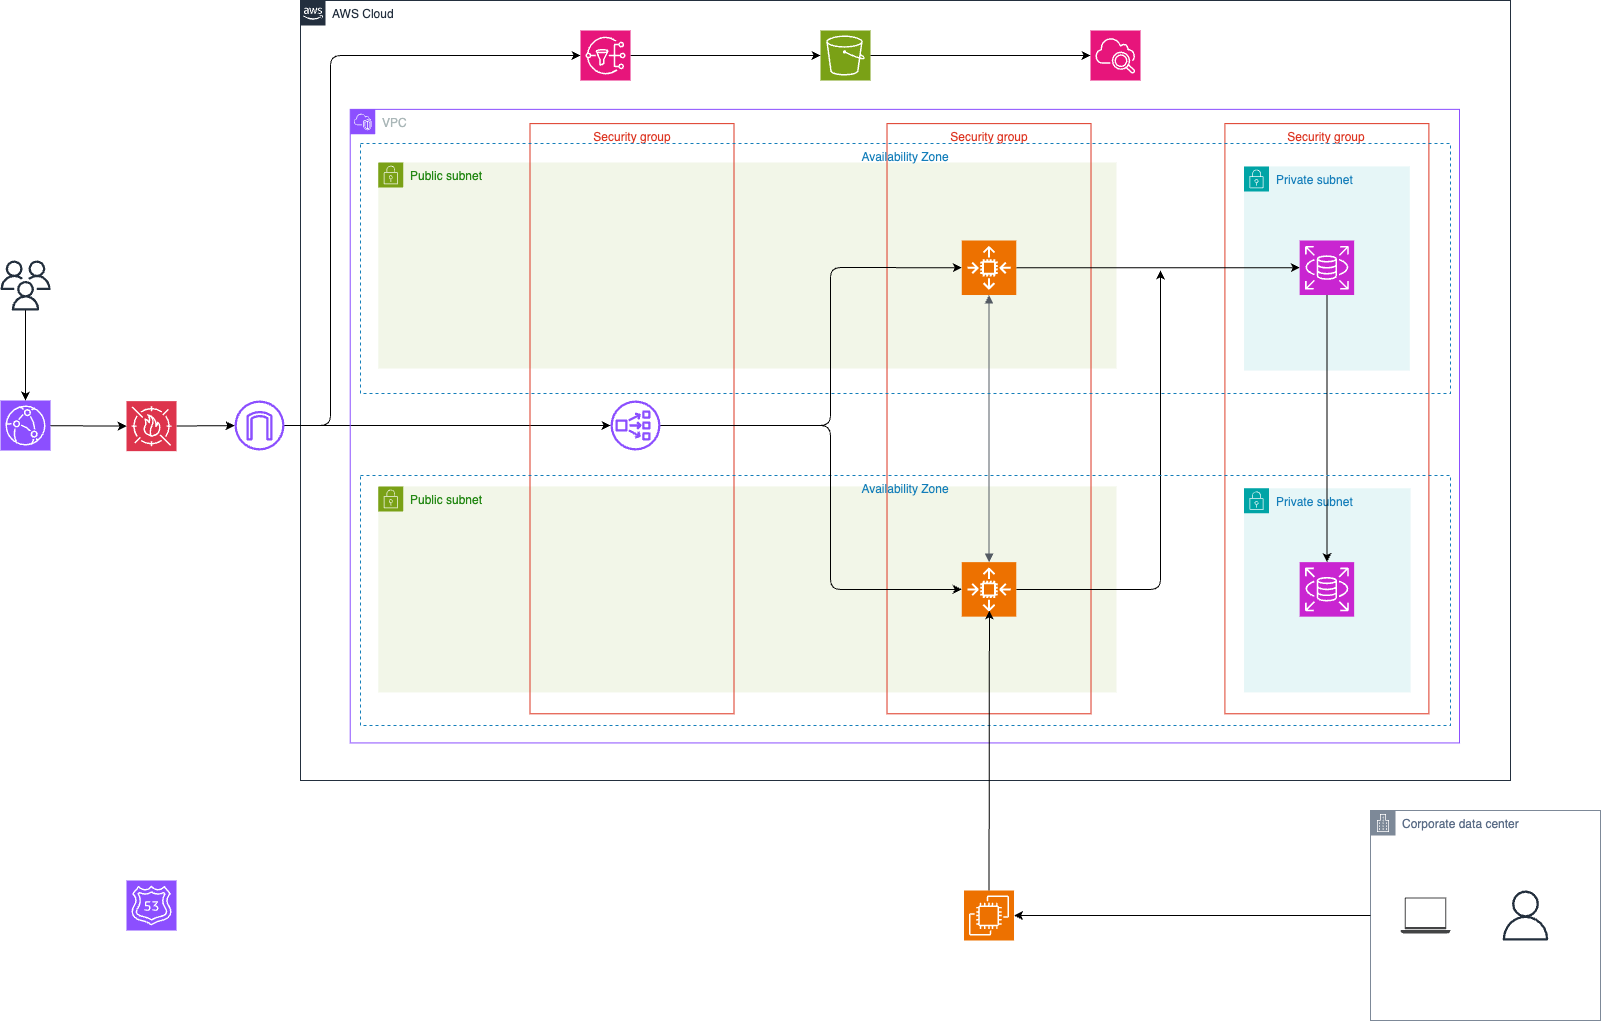

The diagram above was exported from draw.io. Its source (the exported page's mxGraphModel, read from the mxfile embedded in the PNG):
<mxGraphModel dx="1749" dy="1164" grid="1" gridSize="10" guides="1" tooltips="1" connect="1" arrows="1" fold="1" page="1" pageScale="1" pageWidth="1654" pageHeight="1169" math="0" shadow="0">
  <root>
    <mxCell id="0" />
    <mxCell id="1" parent="0" />
    <mxCell id="14" value="" style="sketch=0;points=[[0,0,0],[0.25,0,0],[0.5,0,0],[0.75,0,0],[1,0,0],[0,1,0],[0.25,1,0],[0.5,1,0],[0.75,1,0],[1,1,0],[0,0.25,0],[0,0.5,0],[0,0.75,0],[1,0.25,0],[1,0.5,0],[1,0.75,0]];outlineConnect=0;fontColor=#232F3E;fillColor=#7AA116;strokeColor=#ffffff;dashed=0;verticalLabelPosition=bottom;verticalAlign=top;align=center;html=1;fontSize=12;fontStyle=0;aspect=fixed;shape=mxgraph.aws4.resourceIcon;resIcon=mxgraph.aws4.s3;container=0;" parent="1" vertex="1">
      <mxGeometry x="830" y="140" width="50" height="50" as="geometry" />
    </mxCell>
    <mxCell id="42" style="edgeStyle=none;html=1;" parent="1" source="20" target="41" edge="1">
      <mxGeometry relative="1" as="geometry" />
    </mxCell>
    <mxCell id="20" value="" style="sketch=0;outlineConnect=0;fontColor=#232F3E;gradientColor=none;fillColor=#8C4FFF;strokeColor=none;dashed=0;verticalLabelPosition=bottom;verticalAlign=top;align=center;html=1;fontSize=12;fontStyle=0;aspect=fixed;pointerEvents=1;shape=mxgraph.aws4.internet_gateway;container=0;" parent="1" vertex="1">
      <mxGeometry x="244" y="510" width="50" height="50" as="geometry" />
    </mxCell>
    <mxCell id="27" value="" style="sketch=0;outlineConnect=0;fontColor=#232F3E;gradientColor=none;fillColor=#232F3D;strokeColor=none;dashed=0;verticalLabelPosition=bottom;verticalAlign=top;align=center;html=1;fontSize=12;fontStyle=0;aspect=fixed;pointerEvents=1;shape=mxgraph.aws4.users;container=0;" parent="1" vertex="1">
      <mxGeometry x="10" y="370" width="50" height="50" as="geometry" />
    </mxCell>
    <mxCell id="32" value="" style="sketch=0;points=[[0,0,0],[0.25,0,0],[0.5,0,0],[0.75,0,0],[1,0,0],[0,1,0],[0.25,1,0],[0.5,1,0],[0.75,1,0],[1,1,0],[0,0.25,0],[0,0.5,0],[0,0.75,0],[1,0.25,0],[1,0.5,0],[1,0.75,0]];outlineConnect=0;fontColor=#232F3E;fillColor=#8C4FFF;strokeColor=#ffffff;dashed=0;verticalLabelPosition=bottom;verticalAlign=top;align=center;html=1;fontSize=12;fontStyle=0;aspect=fixed;shape=mxgraph.aws4.resourceIcon;resIcon=mxgraph.aws4.route_53;container=0;" parent="1" vertex="1">
      <mxGeometry x="136" y="990" width="50" height="50" as="geometry" />
    </mxCell>
    <mxCell id="33" value="" style="sketch=0;points=[[0,0,0],[0.25,0,0],[0.5,0,0],[0.75,0,0],[1,0,0],[0,1,0],[0.25,1,0],[0.5,1,0],[0.75,1,0],[1,1,0],[0,0.25,0],[0,0.5,0],[0,0.75,0],[1,0.25,0],[1,0.5,0],[1,0.75,0]];outlineConnect=0;fontColor=#232F3E;fillColor=#8C4FFF;strokeColor=#ffffff;dashed=0;verticalLabelPosition=bottom;verticalAlign=top;align=center;html=1;fontSize=12;fontStyle=0;aspect=fixed;shape=mxgraph.aws4.resourceIcon;resIcon=mxgraph.aws4.cloudfront;container=0;" parent="1" vertex="1">
      <mxGeometry x="10" y="510" width="50" height="50" as="geometry" />
    </mxCell>
    <mxCell id="2" value="AWS Cloud" style="points=[[0,0],[0.25,0],[0.5,0],[0.75,0],[1,0],[1,0.25],[1,0.5],[1,0.75],[1,1],[0.75,1],[0.5,1],[0.25,1],[0,1],[0,0.75],[0,0.5],[0,0.25]];outlineConnect=0;gradientColor=none;html=1;whiteSpace=wrap;fontSize=12;fontStyle=0;container=0;pointerEvents=0;collapsible=0;recursiveResize=0;shape=mxgraph.aws4.group;grIcon=mxgraph.aws4.group_aws_cloud_alt;strokeColor=#232F3E;fillColor=none;verticalAlign=top;align=left;spacingLeft=30;fontColor=#232F3E;dashed=0;" parent="1" vertex="1">
      <mxGeometry x="310" y="110" width="1210" height="780" as="geometry" />
    </mxCell>
    <mxCell id="18" value="" style="sketch=0;points=[[0,0,0],[0.25,0,0],[0.5,0,0],[0.75,0,0],[1,0,0],[0,1,0],[0.25,1,0],[0.5,1,0],[0.75,1,0],[1,1,0],[0,0.25,0],[0,0.5,0],[0,0.75,0],[1,0.25,0],[1,0.5,0],[1,0.75,0]];outlineConnect=0;fontColor=#232F3E;fillColor=#ED7100;strokeColor=#ffffff;dashed=0;verticalLabelPosition=bottom;verticalAlign=top;align=center;html=1;fontSize=12;fontStyle=0;aspect=fixed;shape=mxgraph.aws4.resourceIcon;resIcon=mxgraph.aws4.ec2;container=0;" parent="1" vertex="1">
      <mxGeometry x="973.51" y="1000" width="50" height="50" as="geometry" />
    </mxCell>
    <mxCell id="23" value="Corporate data center" style="points=[[0,0],[0.25,0],[0.5,0],[0.75,0],[1,0],[1,0.25],[1,0.5],[1,0.75],[1,1],[0.75,1],[0.5,1],[0.25,1],[0,1],[0,0.75],[0,0.5],[0,0.25]];outlineConnect=0;gradientColor=none;html=1;whiteSpace=wrap;fontSize=12;fontStyle=0;container=0;pointerEvents=0;collapsible=0;recursiveResize=0;shape=mxgraph.aws4.group;grIcon=mxgraph.aws4.group_corporate_data_center;strokeColor=#7D8998;fillColor=none;verticalAlign=top;align=left;spacingLeft=30;fontColor=#5A6C86;dashed=0;" parent="1" vertex="1">
      <mxGeometry x="1380" y="920" width="230" height="210" as="geometry" />
    </mxCell>
    <mxCell id="25" value="" style="sketch=0;pointerEvents=1;shadow=0;dashed=0;html=1;strokeColor=none;fillColor=#434445;aspect=fixed;labelPosition=center;verticalLabelPosition=bottom;verticalAlign=top;align=center;outlineConnect=0;shape=mxgraph.vvd.laptop;container=0;" parent="1" vertex="1">
      <mxGeometry x="1410" y="1007" width="50" height="36" as="geometry" />
    </mxCell>
    <mxCell id="26" style="edgeStyle=none;html=1;entryX=1;entryY=0.5;entryDx=0;entryDy=0;entryPerimeter=0;" parent="1" source="23" target="18" edge="1">
      <mxGeometry relative="1" as="geometry" />
    </mxCell>
    <mxCell id="41" value="" style="sketch=0;outlineConnect=0;fontColor=#232F3E;gradientColor=none;fillColor=#8C4FFF;strokeColor=none;dashed=0;verticalLabelPosition=bottom;verticalAlign=top;align=center;html=1;fontSize=12;fontStyle=0;aspect=fixed;pointerEvents=1;shape=mxgraph.aws4.network_load_balancer;container=0;" parent="1" vertex="1">
      <mxGeometry x="620" y="510" width="50" height="50" as="geometry" />
    </mxCell>
    <mxCell id="6" value="Public subnet" style="points=[[0,0],[0.25,0],[0.5,0],[0.75,0],[1,0],[1,0.25],[1,0.5],[1,0.75],[1,1],[0.75,1],[0.5,1],[0.25,1],[0,1],[0,0.75],[0,0.5],[0,0.25]];outlineConnect=0;gradientColor=none;html=1;whiteSpace=wrap;fontSize=12;fontStyle=0;container=0;pointerEvents=0;collapsible=0;recursiveResize=0;shape=mxgraph.aws4.group;grIcon=mxgraph.aws4.group_security_group;grStroke=0;strokeColor=#7AA116;fillColor=#F2F6E8;verticalAlign=top;align=left;spacingLeft=30;fontColor=#248814;dashed=0;" parent="1" vertex="1">
      <mxGeometry x="387.77660695468916" y="271.9890510948905" width="738.2402528977871" height="206.00364963503648" as="geometry" />
    </mxCell>
    <mxCell id="8" value="VPC" style="points=[[0,0],[0.25,0],[0.5,0],[0.75,0],[1,0],[1,0.25],[1,0.5],[1,0.75],[1,1],[0.75,1],[0.5,1],[0.25,1],[0,1],[0,0.75],[0,0.5],[0,0.25]];outlineConnect=0;gradientColor=none;html=1;whiteSpace=wrap;fontSize=12;fontStyle=0;container=0;pointerEvents=0;collapsible=0;recursiveResize=0;shape=mxgraph.aws4.group;grIcon=mxgraph.aws4.group_vpc2;strokeColor=#8C4FFF;fillColor=none;verticalAlign=top;align=left;spacingLeft=30;fontColor=#AAB7B8;dashed=0;" parent="1" vertex="1">
      <mxGeometry x="359.7260273972603" y="218.86861313868613" width="1109.2729188619599" height="633.5583941605838" as="geometry" />
    </mxCell>
    <mxCell id="7" value="Public subnet" style="points=[[0,0],[0.25,0],[0.5,0],[0.75,0],[1,0],[1,0.25],[1,0.5],[1,0.75],[1,1],[0.75,1],[0.5,1],[0.25,1],[0,1],[0,0.75],[0,0.5],[0,0.25]];outlineConnect=0;gradientColor=none;html=1;whiteSpace=wrap;fontSize=12;fontStyle=0;container=0;pointerEvents=0;collapsible=0;recursiveResize=0;shape=mxgraph.aws4.group;grIcon=mxgraph.aws4.group_security_group;grStroke=0;strokeColor=#7AA116;fillColor=#F2F6E8;verticalAlign=top;align=left;spacingLeft=30;fontColor=#248814;dashed=0;" parent="1" vertex="1">
      <mxGeometry x="387.77660695468916" y="595.8941605839416" width="738.2402528977871" height="206.00364963503648" as="geometry" />
    </mxCell>
    <mxCell id="5" value="Private subnet" style="points=[[0,0],[0.25,0],[0.5,0],[0.75,0],[1,0],[1,0.25],[1,0.5],[1,0.75],[1,1],[0.75,1],[0.5,1],[0.25,1],[0,1],[0,0.75],[0,0.5],[0,0.25]];outlineConnect=0;gradientColor=none;html=1;whiteSpace=wrap;fontSize=12;fontStyle=0;container=0;pointerEvents=0;collapsible=0;recursiveResize=0;shape=mxgraph.aws4.group;grIcon=mxgraph.aws4.group_security_group;grStroke=0;strokeColor=#00A4A6;fillColor=#E6F6F7;verticalAlign=top;align=left;spacingLeft=30;fontColor=#147EBA;dashed=0;" parent="1" vertex="1">
      <mxGeometry x="1253.52" y="275.88" width="165.75" height="204.12" as="geometry" />
    </mxCell>
    <mxCell id="13" value="Security group" style="fillColor=none;strokeColor=#DD3522;verticalAlign=top;fontStyle=0;fontColor=#DD3522;whiteSpace=wrap;html=1;movable=1;resizable=1;rotatable=1;deletable=1;editable=1;locked=0;connectable=1;container=0;" parent="1" vertex="1">
      <mxGeometry x="1234.394099051633" y="233.12043795620437" width="204.00421496311907" height="590.155109489051" as="geometry" />
    </mxCell>
    <mxCell id="11" value="Security group" style="fillColor=none;strokeColor=#DD3522;verticalAlign=top;fontStyle=0;fontColor=#DD3522;whiteSpace=wrap;html=1;container=0;" parent="1" vertex="1">
      <mxGeometry x="539.5047418335089" y="233.12043795620437" width="204.00421496311907" height="590.155109489051" as="geometry" />
    </mxCell>
    <mxCell id="12" value="Security group" style="fillColor=none;strokeColor=#DD3522;verticalAlign=top;fontStyle=0;fontColor=#DD3522;whiteSpace=wrap;html=1;container=0;" parent="1" vertex="1">
      <mxGeometry x="896.5121180189673" y="233.12244525547445" width="204.00421496311907" height="590.155109489051" as="geometry" />
    </mxCell>
    <mxCell id="75" style="edgeStyle=none;html=1;" parent="1" source="43" edge="1">
      <mxGeometry relative="1" as="geometry">
        <mxPoint x="1170" y="380" as="targetPoint" />
        <Array as="points">
          <mxPoint x="1170" y="699" />
        </Array>
      </mxGeometry>
    </mxCell>
    <mxCell id="43" value="" style="sketch=0;points=[[0,0,0],[0.25,0,0],[0.5,0,0],[0.75,0,0],[1,0,0],[0,1,0],[0.25,1,0],[0.5,1,0],[0.75,1,0],[1,1,0],[0,0.25,0],[0,0.5,0],[0,0.75,0],[1,0.25,0],[1,0.5,0],[1,0.75,0]];outlineConnect=0;fontColor=#232F3E;fillColor=#ED7100;strokeColor=#ffffff;dashed=0;verticalLabelPosition=bottom;verticalAlign=top;align=center;html=1;fontSize=12;fontStyle=0;aspect=fixed;shape=mxgraph.aws4.resourceIcon;resIcon=mxgraph.aws4.auto_scaling2;container=0;" parent="1" vertex="1">
      <mxGeometry x="971.2595495495495" y="671.6413978494624" width="54.5045045045045" height="54.5045045045045" as="geometry" />
    </mxCell>
    <mxCell id="49" style="edgeStyle=none;html=1;" parent="1" source="16" target="17" edge="1">
      <mxGeometry relative="1" as="geometry" />
    </mxCell>
    <mxCell id="16" value="" style="sketch=0;points=[[0,0,0],[0.25,0,0],[0.5,0,0],[0.75,0,0],[1,0,0],[0,1,0],[0.25,1,0],[0.5,1,0],[0.75,1,0],[1,1,0],[0,0.25,0],[0,0.5,0],[0,0.75,0],[1,0.25,0],[1,0.5,0],[1,0.75,0]];outlineConnect=0;fontColor=#232F3E;fillColor=#ED7100;strokeColor=#ffffff;dashed=0;verticalLabelPosition=bottom;verticalAlign=top;align=center;html=1;fontSize=12;fontStyle=0;aspect=fixed;shape=mxgraph.aws4.resourceIcon;resIcon=mxgraph.aws4.auto_scaling2;container=0;" parent="1" vertex="1">
      <mxGeometry x="971.2595495495495" y="350.00139784946236" width="54.5045045045045" height="54.5045045045045" as="geometry" />
    </mxCell>
    <mxCell id="45" value="" style="edgeStyle=orthogonalEdgeStyle;html=1;endArrow=block;elbow=vertical;startArrow=block;startFill=1;endFill=1;strokeColor=#545B64;rounded=0;exitX=0.5;exitY=0;exitDx=0;exitDy=0;exitPerimeter=0;entryX=0.5;entryY=1;entryDx=0;entryDy=0;entryPerimeter=0;" parent="1" source="43" target="16" edge="1">
      <mxGeometry width="100" relative="1" as="geometry">
        <mxPoint x="998.08" y="569.9984615384615" as="sourcePoint" />
        <mxPoint x="998.08" y="490" as="targetPoint" />
        <Array as="points" />
      </mxGeometry>
    </mxCell>
    <mxCell id="17" value="" style="sketch=0;points=[[0,0,0],[0.25,0,0],[0.5,0,0],[0.75,0,0],[1,0,0],[0,1,0],[0.25,1,0],[0.5,1,0],[0.75,1,0],[1,1,0],[0,0.25,0],[0,0.5,0],[0,0.75,0],[1,0.25,0],[1,0.5,0],[1,0.75,0]];outlineConnect=0;fontColor=#232F3E;fillColor=#C925D1;strokeColor=#ffffff;dashed=0;verticalLabelPosition=bottom;verticalAlign=top;align=center;html=1;fontSize=12;fontStyle=0;aspect=fixed;shape=mxgraph.aws4.resourceIcon;resIcon=mxgraph.aws4.rds;container=0;" parent="1" vertex="1">
      <mxGeometry x="1309.142882882883" y="350.00139784946236" width="54.5045045045045" height="54.5045045045045" as="geometry" />
    </mxCell>
    <mxCell id="70" value="Private subnet" style="points=[[0,0],[0.25,0],[0.5,0],[0.75,0],[1,0],[1,0.25],[1,0.5],[1,0.75],[1,1],[0.75,1],[0.5,1],[0.25,1],[0,1],[0,0.75],[0,0.5],[0,0.25]];outlineConnect=0;gradientColor=none;html=1;whiteSpace=wrap;fontSize=12;fontStyle=0;container=0;pointerEvents=0;collapsible=0;recursiveResize=0;shape=mxgraph.aws4.group;grIcon=mxgraph.aws4.group_security_group;grStroke=0;strokeColor=#00A4A6;fillColor=#E6F6F7;verticalAlign=top;align=left;spacingLeft=30;fontColor=#147EBA;dashed=0;" parent="1" vertex="1">
      <mxGeometry x="1253.52" y="597.78" width="166.48" height="204.12" as="geometry" />
    </mxCell>
    <mxCell id="71" value="" style="sketch=0;points=[[0,0,0],[0.25,0,0],[0.5,0,0],[0.75,0,0],[1,0,0],[0,1,0],[0.25,1,0],[0.5,1,0],[0.75,1,0],[1,1,0],[0,0.25,0],[0,0.5,0],[0,0.75,0],[1,0.25,0],[1,0.5,0],[1,0.75,0]];outlineConnect=0;fontColor=#232F3E;fillColor=#C925D1;strokeColor=#ffffff;dashed=0;verticalLabelPosition=bottom;verticalAlign=top;align=center;html=1;fontSize=12;fontStyle=0;aspect=fixed;shape=mxgraph.aws4.resourceIcon;resIcon=mxgraph.aws4.rds;container=0;" parent="1" vertex="1">
      <mxGeometry x="1309.142882882883" y="671.6413978494622" width="54.5045045045045" height="54.5045045045045" as="geometry" />
    </mxCell>
    <mxCell id="74" style="edgeStyle=none;html=1;entryX=0.5;entryY=0;entryDx=0;entryDy=0;entryPerimeter=0;" parent="1" source="17" target="71" edge="1">
      <mxGeometry relative="1" as="geometry" />
    </mxCell>
    <mxCell id="77" value="Availability Zone" style="fillColor=none;strokeColor=#147EBA;dashed=1;verticalAlign=top;fontStyle=0;fontColor=#147EBA;whiteSpace=wrap;html=1;container=0;" parent="1" vertex="1">
      <mxGeometry x="370" y="252.94" width="1090" height="250" as="geometry" />
    </mxCell>
    <mxCell id="24" value="" style="sketch=0;outlineConnect=0;fontColor=#232F3E;gradientColor=none;fillColor=#232F3D;strokeColor=none;dashed=0;verticalLabelPosition=bottom;verticalAlign=top;align=center;html=1;fontSize=12;fontStyle=0;aspect=fixed;pointerEvents=1;shape=mxgraph.aws4.user;container=0;" parent="1" vertex="1">
      <mxGeometry x="1510" y="1000" width="50" height="50" as="geometry" />
    </mxCell>
    <mxCell id="80" style="edgeStyle=none;html=1;entryX=0;entryY=0.5;entryDx=0;entryDy=0;entryPerimeter=0;" parent="1" source="19" target="14" edge="1">
      <mxGeometry relative="1" as="geometry">
        <Array as="points" />
      </mxGeometry>
    </mxCell>
    <mxCell id="87" style="edgeStyle=none;html=1;" parent="1" source="81" target="20" edge="1">
      <mxGeometry relative="1" as="geometry" />
    </mxCell>
    <mxCell id="81" value="" style="sketch=0;points=[[0,0,0],[0.25,0,0],[0.5,0,0],[0.75,0,0],[1,0,0],[0,1,0],[0.25,1,0],[0.5,1,0],[0.75,1,0],[1,1,0],[0,0.25,0],[0,0.5,0],[0,0.75,0],[1,0.25,0],[1,0.5,0],[1,0.75,0]];outlineConnect=0;fontColor=#232F3E;fillColor=#DD344C;strokeColor=#ffffff;dashed=0;verticalLabelPosition=bottom;verticalAlign=top;align=center;html=1;fontSize=12;fontStyle=0;aspect=fixed;shape=mxgraph.aws4.resourceIcon;resIcon=mxgraph.aws4.waf;" parent="1" vertex="1">
      <mxGeometry x="136" y="510.65" width="50" height="50" as="geometry" />
    </mxCell>
    <mxCell id="85" style="edgeStyle=none;html=1;entryX=0.5;entryY=0;entryDx=0;entryDy=0;entryPerimeter=0;" parent="1" source="27" target="33" edge="1">
      <mxGeometry relative="1" as="geometry" />
    </mxCell>
    <mxCell id="86" style="edgeStyle=none;html=1;entryX=0;entryY=0.5;entryDx=0;entryDy=0;entryPerimeter=0;" parent="1" source="33" target="81" edge="1">
      <mxGeometry relative="1" as="geometry" />
    </mxCell>
    <mxCell id="88" value="" style="edgeStyle=none;html=1;entryX=0;entryY=0.5;entryDx=0;entryDy=0;entryPerimeter=0;" parent="1" source="20" target="19" edge="1">
      <mxGeometry relative="1" as="geometry">
        <mxPoint x="294" y="535" as="sourcePoint" />
        <mxPoint x="720" y="165" as="targetPoint" />
        <Array as="points">
          <mxPoint x="340" y="535" />
          <mxPoint x="340" y="165" />
        </Array>
      </mxGeometry>
    </mxCell>
    <mxCell id="19" value="" style="sketch=0;points=[[0,0,0],[0.25,0,0],[0.5,0,0],[0.75,0,0],[1,0,0],[0,1,0],[0.25,1,0],[0.5,1,0],[0.75,1,0],[1,1,0],[0,0.25,0],[0,0.5,0],[0,0.75,0],[1,0.25,0],[1,0.5,0],[1,0.75,0]];outlineConnect=0;fontColor=#232F3E;fillColor=#E7157B;strokeColor=#ffffff;dashed=0;verticalLabelPosition=bottom;verticalAlign=top;align=center;html=1;fontSize=12;fontStyle=1;aspect=fixed;shape=mxgraph.aws4.resourceIcon;resIcon=mxgraph.aws4.sns;container=0;" parent="1" vertex="1">
      <mxGeometry x="590" y="140" width="50" height="50" as="geometry" />
    </mxCell>
    <mxCell id="78" value="Availability Zone" style="fillColor=none;strokeColor=#147EBA;dashed=1;verticalAlign=top;fontStyle=0;fontColor=#147EBA;whiteSpace=wrap;html=1;container=0;" parent="1" vertex="1">
      <mxGeometry x="370" y="585" width="1090" height="250" as="geometry" />
    </mxCell>
    <mxCell id="89" style="edgeStyle=none;html=1;entryX=0.577;entryY=0.54;entryDx=0;entryDy=0;entryPerimeter=0;" parent="1" source="18" target="78" edge="1">
      <mxGeometry relative="1" as="geometry" />
    </mxCell>
    <mxCell id="91" value="" style="sketch=0;points=[[0,0,0],[0.25,0,0],[0.5,0,0],[0.75,0,0],[1,0,0],[0,1,0],[0.25,1,0],[0.5,1,0],[0.75,1,0],[1,1,0],[0,0.25,0],[0,0.5,0],[0,0.75,0],[1,0.25,0],[1,0.5,0],[1,0.75,0]];points=[[0,0,0],[0.25,0,0],[0.5,0,0],[0.75,0,0],[1,0,0],[0,1,0],[0.25,1,0],[0.5,1,0],[0.75,1,0],[1,1,0],[0,0.25,0],[0,0.5,0],[0,0.75,0],[1,0.25,0],[1,0.5,0],[1,0.75,0]];outlineConnect=0;fontColor=#232F3E;fillColor=#E7157B;strokeColor=#ffffff;dashed=0;verticalLabelPosition=bottom;verticalAlign=top;align=center;html=1;fontSize=12;fontStyle=0;aspect=fixed;shape=mxgraph.aws4.resourceIcon;resIcon=mxgraph.aws4.cloudwatch_2;" parent="1" vertex="1">
      <mxGeometry x="1100" y="140" width="50" height="50" as="geometry" />
    </mxCell>
    <mxCell id="53" style="edgeStyle=none;html=1;entryX=0;entryY=0.5;entryDx=0;entryDy=0;entryPerimeter=0;" parent="1" source="41" target="16" edge="1">
      <mxGeometry relative="1" as="geometry">
        <mxPoint x="880" y="380" as="targetPoint" />
        <Array as="points">
          <mxPoint x="840" y="535" />
          <mxPoint x="840" y="377" />
        </Array>
      </mxGeometry>
    </mxCell>
    <mxCell id="76" style="edgeStyle=none;html=1;entryX=0;entryY=0.5;entryDx=0;entryDy=0;entryPerimeter=0;" parent="1" source="41" target="43" edge="1">
      <mxGeometry relative="1" as="geometry">
        <Array as="points">
          <mxPoint x="840" y="535" />
          <mxPoint x="840" y="699" />
        </Array>
      </mxGeometry>
    </mxCell>
    <mxCell id="92" style="edgeStyle=none;html=1;entryX=0;entryY=0.5;entryDx=0;entryDy=0;entryPerimeter=0;" parent="1" source="14" target="91" edge="1">
      <mxGeometry relative="1" as="geometry" />
    </mxCell>
  </root>
</mxGraphModel>